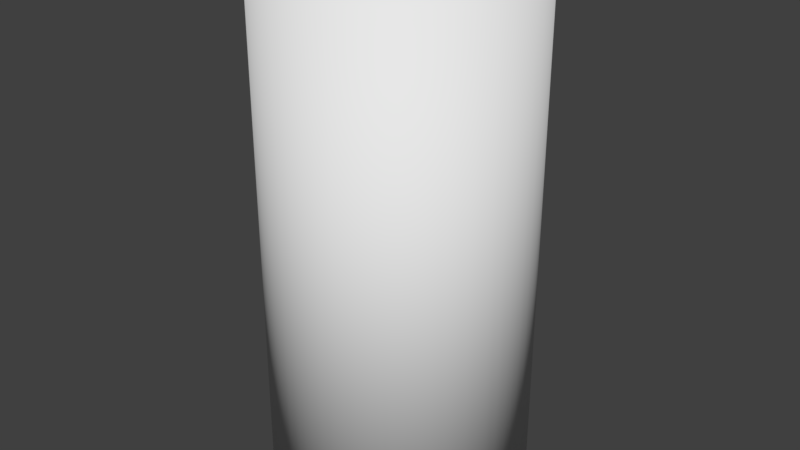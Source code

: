 # Source: Cylinder.blend  (saved by Blender 2.79.0; exported with 4.5.12 LTS)
import bpy
from mathutils import Matrix  # noqa: F401  (used for matrix-valued properties, if any)

bpy.ops.wm.read_factory_settings(use_empty=True)
scene = bpy.context.scene
scene.name = 'Scene'

# ---- collections
col_collection_1 = bpy.data.collections.new('Collection 1'); scene.collection.children.link(col_collection_1)

# ---- world
world_world = bpy.data.worlds.new('World'); scene.world = world_world
world_world.color = (0.05088, 0.05088, 0.05088)
world_world.use_sun_shadow = False
world_world.sun_shadow_jitter_overblur = 0.0
world_world.cycles.sampling_method = 'MANUAL'

# ---- meshes
me_cylinder = bpy.data.meshes.new('Cylinder')
me_cylinder.from_pydata([(0.0, 0.5, -1.0), (0.0, 0.5, 1.0), (0.01571, 0.4998, -1.0), (0.01571, 0.4998, 1.0), (0.0314, 0.499, -1.0), (0.0314, 0.499, 1.0), (0.04705, 0.4978, -1.0), (0.04705, 0.4978, 1.0), (0.06267, 0.4961, -1.0), (0.06267, 0.4961, 1.0), (0.07822, 0.4938, -1.0), (0.07822, 0.4938, 1.0), (0.09369, 0.4911, -1.0), (0.09369, 0.4911, 1.0), (0.1091, 0.488, -1.0), (0.1091, 0.488, 1.0), (0.1243, 0.4843, -1.0), (0.1243, 0.4843, 1.0), (0.1395, 0.4801, -1.0), (0.1395, 0.4801, 1.0), (0.1545, 0.4755, -1.0), (0.1545, 0.4755, 1.0), (0.1694, 0.4704, -1.0), (0.1694, 0.4704, 1.0), (0.1841, 0.4649, -1.0), (0.1841, 0.4649, 1.0), (0.1986, 0.4589, -1.0), (0.1986, 0.4589, 1.0), (0.2129, 0.4524, -1.0), (0.2129, 0.4524, 1.0), (0.227, 0.4455, -1.0), (0.227, 0.4455, 1.0), (0.2409, 0.4382, -1.0), (0.2409, 0.4382, 1.0), (0.2545, 0.4304, -1.0), (0.2545, 0.4304, 1.0), (0.2679, 0.4222, -1.0), (0.2679, 0.4222, 1.0), (0.281, 0.4135, -1.0), (0.281, 0.4135, 1.0), (0.2939, 0.4045, -1.0), (0.2939, 0.4045, 1.0), (0.3065, 0.3951, -1.0), (0.3065, 0.3951, 1.0), (0.3187, 0.3853, -1.0), (0.3187, 0.3853, 1.0), (0.3307, 0.3751, -1.0), (0.3307, 0.3751, 1.0), (0.3423, 0.3645, -1.0), (0.3423, 0.3645, 1.0), (0.3536, 0.3536, -1.0), (0.3536, 0.3536, 1.0), (0.3645, 0.3423, -1.0), (0.3645, 0.3423, 1.0), (0.3751, 0.3307, -1.0), (0.3751, 0.3307, 1.0), (0.3853, 0.3187, -1.0), (0.3853, 0.3187, 1.0), (0.3951, 0.3065, -1.0), (0.3951, 0.3065, 1.0), (0.4045, 0.2939, -1.0), (0.4045, 0.2939, 1.0), (0.4135, 0.281, -1.0), (0.4135, 0.281, 1.0), (0.4222, 0.2679, -1.0), (0.4222, 0.2679, 1.0), (0.4304, 0.2545, -1.0), (0.4304, 0.2545, 1.0), (0.4382, 0.2409, -1.0), (0.4382, 0.2409, 1.0), (0.4455, 0.227, -1.0), (0.4455, 0.227, 1.0), (0.4524, 0.2129, -1.0), (0.4524, 0.2129, 1.0), (0.4589, 0.1986, -1.0), (0.4589, 0.1986, 1.0), (0.4649, 0.1841, -1.0), (0.4649, 0.1841, 1.0), (0.4704, 0.1694, -1.0), (0.4704, 0.1694, 1.0), (0.4755, 0.1545, -1.0), (0.4755, 0.1545, 1.0), (0.4801, 0.1395, -1.0), (0.4801, 0.1395, 1.0), (0.4843, 0.1243, -1.0), (0.4843, 0.1243, 1.0), (0.488, 0.1091, -1.0), (0.488, 0.1091, 1.0), (0.4911, 0.09369, -1.0), (0.4911, 0.09369, 1.0), (0.4938, 0.07822, -1.0), (0.4938, 0.07822, 1.0), (0.4961, 0.06267, -1.0), (0.4961, 0.06267, 1.0), (0.4978, 0.04705, -1.0), (0.4978, 0.04705, 1.0), (0.499, 0.0314, -1.0), (0.499, 0.0314, 1.0), (0.4998, 0.01571, -1.0), (0.4998, 0.01571, 1.0), (0.5, -2.603e-07, -1.0), (0.5, -2.603e-07, 1.0), (0.4998, -0.01571, -1.0), (0.4998, -0.01571, 1.0), (0.499, -0.0314, -1.0), (0.499, -0.0314, 1.0), (0.4978, -0.04705, -1.0), (0.4978, -0.04705, 1.0), (0.4961, -0.06267, -1.0), (0.4961, -0.06267, 1.0), (0.4938, -0.07822, -1.0), (0.4938, -0.07822, 1.0), (0.4911, -0.09369, -1.0), (0.4911, -0.09369, 1.0), (0.488, -0.1091, -1.0), (0.488, -0.1091, 1.0), (0.4843, -0.1243, -1.0), (0.4843, -0.1243, 1.0), (0.4801, -0.1395, -1.0), (0.4801, -0.1395, 1.0), (0.4755, -0.1545, -1.0), (0.4755, -0.1545, 1.0), (0.4704, -0.1694, -1.0), (0.4704, -0.1694, 1.0), (0.4649, -0.1841, -1.0), (0.4649, -0.1841, 1.0), (0.4589, -0.1986, -1.0), (0.4589, -0.1986, 1.0), (0.4524, -0.2129, -1.0), (0.4524, -0.2129, 1.0), (0.4455, -0.227, -1.0), (0.4455, -0.227, 1.0), (0.4382, -0.2409, -1.0), (0.4382, -0.2409, 1.0), (0.4304, -0.2545, -1.0), (0.4304, -0.2545, 1.0), (0.4222, -0.2679, -1.0), (0.4222, -0.2679, 1.0), (0.4135, -0.281, -1.0), (0.4135, -0.281, 1.0), (0.4045, -0.2939, -1.0), (0.4045, -0.2939, 1.0), (0.3951, -0.3065, -1.0), (0.3951, -0.3065, 1.0), (0.3853, -0.3187, -1.0), (0.3853, -0.3187, 1.0), (0.3751, -0.3307, -1.0), (0.3751, -0.3307, 1.0), (0.3645, -0.3423, -1.0), (0.3645, -0.3423, 1.0), (0.3536, -0.3536, -1.0), (0.3536, -0.3536, 1.0), (0.3423, -0.3645, -1.0), (0.3423, -0.3645, 1.0), (0.3307, -0.3751, -1.0), (0.3307, -0.3751, 1.0), (0.3187, -0.3853, -1.0), (0.3187, -0.3853, 1.0), (0.3065, -0.3951, -1.0), (0.3065, -0.3951, 1.0), (0.2939, -0.4045, -1.0), (0.2939, -0.4045, 1.0), (0.281, -0.4135, -1.0), (0.281, -0.4135, 1.0), (0.2679, -0.4222, -1.0), (0.2679, -0.4222, 1.0), (0.2545, -0.4304, -1.0), (0.2545, -0.4304, 1.0), (0.2409, -0.4382, -1.0), (0.2409, -0.4382, 1.0), (0.227, -0.4455, -1.0), (0.227, -0.4455, 1.0), (0.2129, -0.4524, -1.0), (0.2129, -0.4524, 1.0), (0.1986, -0.4589, -1.0), (0.1986, -0.4589, 1.0), (0.1841, -0.4649, -1.0), (0.1841, -0.4649, 1.0), (0.1694, -0.4704, -1.0), (0.1694, -0.4704, 1.0), (0.1545, -0.4755, -1.0), (0.1545, -0.4755, 1.0), (0.1395, -0.4801, -1.0), (0.1395, -0.4801, 1.0), (0.1243, -0.4843, -1.0), (0.1243, -0.4843, 1.0), (0.1091, -0.488, -1.0), (0.1091, -0.488, 1.0), (0.09369, -0.4911, -1.0), (0.09369, -0.4911, 1.0), (0.07822, -0.4938, -1.0), (0.07822, -0.4938, 1.0), (0.06267, -0.4961, -1.0), (0.06267, -0.4961, 1.0), (0.04705, -0.4978, -1.0), (0.04705, -0.4978, 1.0), (0.03139, -0.499, -1.0), (0.03139, -0.499, 1.0), (0.0157, -0.4998, -1.0), (0.0157, -0.4998, 1.0), (-5.205e-07, -0.5, -1.0), (-5.205e-07, -0.5, 1.0), (-0.01571, -0.4998, -1.0), (-0.01571, -0.4998, 1.0), (-0.0314, -0.499, -1.0), (-0.0314, -0.499, 1.0), (-0.04705, -0.4978, -1.0), (-0.04705, -0.4978, 1.0), (-0.06267, -0.4961, -1.0), (-0.06267, -0.4961, 1.0), (-0.07822, -0.4938, -1.0), (-0.07822, -0.4938, 1.0), (-0.09369, -0.4911, -1.0), (-0.09369, -0.4911, 1.0), (-0.1091, -0.488, -1.0), (-0.1091, -0.488, 1.0), (-0.1243, -0.4843, -1.0), (-0.1243, -0.4843, 1.0), (-0.1395, -0.4801, -1.0), (-0.1395, -0.4801, 1.0), (-0.1545, -0.4755, -1.0), (-0.1545, -0.4755, 1.0), (-0.1694, -0.4704, -1.0), (-0.1694, -0.4704, 1.0), (-0.1841, -0.4649, -1.0), (-0.1841, -0.4649, 1.0), (-0.1986, -0.4589, -1.0), (-0.1986, -0.4589, 1.0), (-0.2129, -0.4524, -1.0), (-0.2129, -0.4524, 1.0), (-0.227, -0.4455, -1.0), (-0.227, -0.4455, 1.0), (-0.2409, -0.4382, -1.0), (-0.2409, -0.4382, 1.0), (-0.2545, -0.4304, -1.0), (-0.2545, -0.4304, 1.0), (-0.2679, -0.4222, -1.0), (-0.2679, -0.4222, 1.0), (-0.281, -0.4135, -1.0), (-0.281, -0.4135, 1.0), (-0.2939, -0.4045, -1.0), (-0.2939, -0.4045, 1.0), (-0.3065, -0.3951, -1.0), (-0.3065, -0.3951, 1.0), (-0.3187, -0.3853, -1.0), (-0.3187, -0.3853, 1.0), (-0.3307, -0.3751, -1.0), (-0.3307, -0.3751, 1.0), (-0.3423, -0.3645, -1.0), (-0.3423, -0.3645, 1.0), (-0.3536, -0.3536, -1.0), (-0.3536, -0.3536, 1.0), (-0.3645, -0.3423, -1.0), (-0.3645, -0.3423, 1.0), (-0.3751, -0.3307, -1.0), (-0.3751, -0.3307, 1.0), (-0.3853, -0.3187, -1.0), (-0.3853, -0.3187, 1.0), (-0.3951, -0.3065, -1.0), (-0.3951, -0.3065, 1.0), (-0.4045, -0.2939, -1.0), (-0.4045, -0.2939, 1.0), (-0.4135, -0.281, -1.0), (-0.4135, -0.281, 1.0), (-0.4222, -0.2679, -1.0), (-0.4222, -0.2679, 1.0), (-0.4304, -0.2545, -1.0), (-0.4304, -0.2545, 1.0), (-0.4382, -0.2409, -1.0), (-0.4382, -0.2409, 1.0), (-0.4455, -0.227, -1.0), (-0.4455, -0.227, 1.0), (-0.4524, -0.2129, -1.0), (-0.4524, -0.2129, 1.0), (-0.4589, -0.1986, -1.0), (-0.4589, -0.1986, 1.0), (-0.4649, -0.1841, -1.0), (-0.4649, -0.1841, 1.0), (-0.4704, -0.1694, -1.0), (-0.4704, -0.1694, 1.0), (-0.4755, -0.1545, -1.0), (-0.4755, -0.1545, 1.0), (-0.4801, -0.1395, -1.0), (-0.4801, -0.1395, 1.0), (-0.4843, -0.1243, -1.0), (-0.4843, -0.1243, 1.0), (-0.488, -0.1091, -1.0), (-0.488, -0.1091, 1.0), (-0.4911, -0.09369, -1.0), (-0.4911, -0.09369, 1.0), (-0.4938, -0.07822, -1.0), (-0.4938, -0.07822, 1.0), (-0.4961, -0.06267, -1.0), (-0.4961, -0.06267, 1.0), (-0.4978, -0.04705, -1.0), (-0.4978, -0.04705, 1.0), (-0.499, -0.03139, -1.0), (-0.499, -0.03139, 1.0), (-0.4998, -0.0157, -1.0), (-0.4998, -0.0157, 1.0), (-0.5, 7.212e-07, -1.0), (-0.5, 7.212e-07, 1.0), (-0.4998, 0.01571, -1.0), (-0.4998, 0.01571, 1.0), (-0.499, 0.0314, -1.0), (-0.499, 0.0314, 1.0), (-0.4978, 0.04705, -1.0), (-0.4978, 0.04705, 1.0), (-0.4961, 0.06267, -1.0), (-0.4961, 0.06267, 1.0), (-0.4938, 0.07822, -1.0), (-0.4938, 0.07822, 1.0), (-0.4911, 0.09369, -1.0), (-0.4911, 0.09369, 1.0), (-0.488, 0.1091, -1.0), (-0.488, 0.1091, 1.0), (-0.4843, 0.1243, -1.0), (-0.4843, 0.1243, 1.0), (-0.4801, 0.1395, -1.0), (-0.4801, 0.1395, 1.0), (-0.4755, 0.1545, -1.0), (-0.4755, 0.1545, 1.0), (-0.4704, 0.1694, -1.0), (-0.4704, 0.1694, 1.0), (-0.4649, 0.1841, -1.0), (-0.4649, 0.1841, 1.0), (-0.4589, 0.1986, -1.0), (-0.4589, 0.1986, 1.0), (-0.4524, 0.2129, -1.0), (-0.4524, 0.2129, 1.0), (-0.4455, 0.227, -1.0), (-0.4455, 0.227, 1.0), (-0.4382, 0.2409, -1.0), (-0.4382, 0.2409, 1.0), (-0.4304, 0.2545, -1.0), (-0.4304, 0.2545, 1.0), (-0.4222, 0.2679, -1.0), (-0.4222, 0.2679, 1.0), (-0.4135, 0.281, -1.0), (-0.4135, 0.281, 1.0), (-0.4045, 0.2939, -1.0), (-0.4045, 0.2939, 1.0), (-0.3951, 0.3065, -1.0), (-0.3951, 0.3065, 1.0), (-0.3853, 0.3187, -1.0), (-0.3853, 0.3187, 1.0), (-0.3751, 0.3307, -1.0), (-0.3751, 0.3307, 1.0), (-0.3645, 0.3423, -1.0), (-0.3645, 0.3423, 1.0), (-0.3536, 0.3536, -1.0), (-0.3536, 0.3536, 1.0), (-0.3423, 0.3645, -1.0), (-0.3423, 0.3645, 1.0), (-0.3307, 0.3751, -1.0), (-0.3307, 0.3751, 1.0), (-0.3187, 0.3853, -1.0), (-0.3187, 0.3853, 1.0), (-0.3065, 0.3951, -1.0), (-0.3065, 0.3951, 1.0), (-0.2939, 0.4045, -1.0), (-0.2939, 0.4045, 1.0), (-0.281, 0.4135, -1.0), (-0.281, 0.4135, 1.0), (-0.2679, 0.4222, -1.0), (-0.2679, 0.4222, 1.0), (-0.2545, 0.4304, -1.0), (-0.2545, 0.4304, 1.0), (-0.2409, 0.4382, -1.0), (-0.2409, 0.4382, 1.0), (-0.227, 0.4455, -1.0), (-0.227, 0.4455, 1.0), (-0.2129, 0.4524, -1.0), (-0.2129, 0.4524, 1.0), (-0.1986, 0.4589, -1.0), (-0.1986, 0.4589, 1.0), (-0.1841, 0.4649, -1.0), (-0.1841, 0.4649, 1.0), (-0.1694, 0.4704, -1.0), (-0.1694, 0.4704, 1.0), (-0.1545, 0.4755, -1.0), (-0.1545, 0.4755, 1.0), (-0.1395, 0.4801, -1.0), (-0.1395, 0.4801, 1.0), (-0.1243, 0.4843, -1.0), (-0.1243, 0.4843, 1.0), (-0.1091, 0.488, -1.0), (-0.1091, 0.488, 1.0), (-0.09369, 0.4911, -1.0), (-0.09369, 0.4911, 1.0), (-0.07822, 0.4938, -1.0), (-0.07822, 0.4938, 1.0), (-0.06267, 0.4961, -1.0), (-0.06267, 0.4961, 1.0), (-0.04705, 0.4978, -1.0), (-0.04705, 0.4978, 1.0), (-0.03139, 0.499, -1.0), (-0.03139, 0.499, 1.0), (-0.0157, 0.4998, -1.0), (-0.0157, 0.4998, 1.0)], [], [(0, 1, 3, 2), (2, 3, 5, 4), (4, 5, 7, 6), (6, 7, 9, 8), (8, 9, 11, 10), (10, 11, 13, 12), (12, 13, 15, 14), (14, 15, 17, 16), (16, 17, 19, 18), (18, 19, 21, 20), (20, 21, 23, 22), (22, 23, 25, 24), (24, 25, 27, 26), (26, 27, 29, 28), (28, 29, 31, 30), (30, 31, 33, 32), (32, 33, 35, 34), (34, 35, 37, 36), (36, 37, 39, 38), (38, 39, 41, 40), (40, 41, 43, 42), (42, 43, 45, 44), (44, 45, 47, 46), (46, 47, 49, 48), (48, 49, 51, 50), (50, 51, 53, 52), (52, 53, 55, 54), (54, 55, 57, 56), (56, 57, 59, 58), (58, 59, 61, 60), (60, 61, 63, 62), (62, 63, 65, 64), (64, 65, 67, 66), (66, 67, 69, 68), (68, 69, 71, 70), (70, 71, 73, 72), (72, 73, 75, 74), (74, 75, 77, 76), (76, 77, 79, 78), (78, 79, 81, 80), (80, 81, 83, 82), (82, 83, 85, 84), (84, 85, 87, 86), (86, 87, 89, 88), (88, 89, 91, 90), (90, 91, 93, 92), (92, 93, 95, 94), (94, 95, 97, 96), (96, 97, 99, 98), (98, 99, 101, 100), (100, 101, 103, 102), (102, 103, 105, 104), (104, 105, 107, 106), (106, 107, 109, 108), (108, 109, 111, 110), (110, 111, 113, 112), (112, 113, 115, 114), (114, 115, 117, 116), (116, 117, 119, 118), (118, 119, 121, 120), (120, 121, 123, 122), (122, 123, 125, 124), (124, 125, 127, 126), (126, 127, 129, 128), (128, 129, 131, 130), (130, 131, 133, 132), (132, 133, 135, 134), (134, 135, 137, 136), (136, 137, 139, 138), (138, 139, 141, 140), (140, 141, 143, 142), (142, 143, 145, 144), (144, 145, 147, 146), (146, 147, 149, 148), (148, 149, 151, 150), (150, 151, 153, 152), (152, 153, 155, 154), (154, 155, 157, 156), (156, 157, 159, 158), (158, 159, 161, 160), (160, 161, 163, 162), (162, 163, 165, 164), (164, 165, 167, 166), (166, 167, 169, 168), (168, 169, 171, 170), (170, 171, 173, 172), (172, 173, 175, 174), (174, 175, 177, 176), (176, 177, 179, 178), (178, 179, 181, 180), (180, 181, 183, 182), (182, 183, 185, 184), (184, 185, 187, 186), (186, 187, 189, 188), (188, 189, 191, 190), (190, 191, 193, 192), (192, 193, 195, 194), (194, 195, 197, 196), (196, 197, 199, 198), (198, 199, 201, 200), (200, 201, 203, 202), (202, 203, 205, 204), (204, 205, 207, 206), (206, 207, 209, 208), (208, 209, 211, 210), (210, 211, 213, 212), (212, 213, 215, 214), (214, 215, 217, 216), (216, 217, 219, 218), (218, 219, 221, 220), (220, 221, 223, 222), (222, 223, 225, 224), (224, 225, 227, 226), (226, 227, 229, 228), (228, 229, 231, 230), (230, 231, 233, 232), (232, 233, 235, 234), (234, 235, 237, 236), (236, 237, 239, 238), (238, 239, 241, 240), (240, 241, 243, 242), (242, 243, 245, 244), (244, 245, 247, 246), (246, 247, 249, 248), (248, 249, 251, 250), (250, 251, 253, 252), (252, 253, 255, 254), (254, 255, 257, 256), (256, 257, 259, 258), (258, 259, 261, 260), (260, 261, 263, 262), (262, 263, 265, 264), (264, 265, 267, 266), (266, 267, 269, 268), (268, 269, 271, 270), (270, 271, 273, 272), (272, 273, 275, 274), (274, 275, 277, 276), (276, 277, 279, 278), (278, 279, 281, 280), (280, 281, 283, 282), (282, 283, 285, 284), (284, 285, 287, 286), (286, 287, 289, 288), (288, 289, 291, 290), (290, 291, 293, 292), (292, 293, 295, 294), (294, 295, 297, 296), (296, 297, 299, 298), (298, 299, 301, 300), (300, 301, 303, 302), (302, 303, 305, 304), (304, 305, 307, 306), (306, 307, 309, 308), (308, 309, 311, 310), (310, 311, 313, 312), (312, 313, 315, 314), (314, 315, 317, 316), (316, 317, 319, 318), (318, 319, 321, 320), (320, 321, 323, 322), (322, 323, 325, 324), (324, 325, 327, 326), (326, 327, 329, 328), (328, 329, 331, 330), (330, 331, 333, 332), (332, 333, 335, 334), (334, 335, 337, 336), (336, 337, 339, 338), (338, 339, 341, 340), (340, 341, 343, 342), (342, 343, 345, 344), (344, 345, 347, 346), (346, 347, 349, 348), (348, 349, 351, 350), (350, 351, 353, 352), (352, 353, 355, 354), (354, 355, 357, 356), (356, 357, 359, 358), (358, 359, 361, 360), (360, 361, 363, 362), (362, 363, 365, 364), (364, 365, 367, 366), (366, 367, 369, 368), (368, 369, 371, 370), (370, 371, 373, 372), (372, 373, 375, 374), (374, 375, 377, 376), (376, 377, 379, 378), (378, 379, 381, 380), (380, 381, 383, 382), (382, 383, 385, 384), (384, 385, 387, 386), (386, 387, 389, 388), (388, 389, 391, 390), (390, 391, 393, 392), (392, 393, 395, 394), (394, 395, 397, 396), (3, 1, 399, 397, 395, 393, 391, 389, 387, 385, 383, 381, 379, 377, 375, 373, 371, 369, 367, 365, 363, 361, 359, 357, 355, 353, 351, 349, 347, 345, 343, 341, 339, 337, 335, 333, 331, 329, 327, 325, 323, 321, 319, 317, 315, 313, 311, 309, 307, 305, 303, 301, 299, 297, 295, 293, 291, 289, 287, 285, 283, 281, 279, 277, 275, 273, 271, 269, 267, 265, 263, 261, 259, 257, 255, 253, 251, 249, 247, 245, 243, 241, 239, 237, 235, 233, 231, 229, 227, 225, 223, 221, 219, 217, 215, 213, 211, 209, 207, 205, 203, 201, 199, 197, 195, 193, 191, 189, 187, 185, 183, 181, 179, 177, 175, 173, 171, 169, 167, 165, 163, 161, 159, 157, 155, 153, 151, 149, 147, 145, 143, 141, 139, 137, 135, 133, 131, 129, 127, 125, 123, 121, 119, 117, 115, 113, 111, 109, 107, 105, 103, 101, 99, 97, 95, 93, 91, 89, 87, 85, 83, 81, 79, 77, 75, 73, 71, 69, 67, 65, 63, 61, 59, 57, 55, 53, 51, 49, 47, 45, 43, 41, 39, 37, 35, 33, 31, 29, 27, 25, 23, 21, 19, 17, 15, 13, 11, 9, 7, 5), (396, 397, 399, 398), (398, 399, 1, 0), (0, 2, 4, 6, 8, 10, 12, 14, 16, 18, 20, 22, 24, 26, 28, 30, 32, 34, 36, 38, 40, 42, 44, 46, 48, 50, 52, 54, 56, 58, 60, 62, 64, 66, 68, 70, 72, 74, 76, 78, 80, 82, 84, 86, 88, 90, 92, 94, 96, 98, 100, 102, 104, 106, 108, 110, 112, 114, 116, 118, 120, 122, 124, 126, 128, 130, 132, 134, 136, 138, 140, 142, 144, 146, 148, 150, 152, 154, 156, 158, 160, 162, 164, 166, 168, 170, 172, 174, 176, 178, 180, 182, 184, 186, 188, 190, 192, 194, 196, 198, 200, 202, 204, 206, 208, 210, 212, 214, 216, 218, 220, 222, 224, 226, 228, 230, 232, 234, 236, 238, 240, 242, 244, 246, 248, 250, 252, 254, 256, 258, 260, 262, 264, 266, 268, 270, 272, 274, 276, 278, 280, 282, 284, 286, 288, 290, 292, 294, 296, 298, 300, 302, 304, 306, 308, 310, 312, 314, 316, 318, 320, 322, 324, 326, 328, 330, 332, 334, 336, 338, 340, 342, 344, 346, 348, 350, 352, 354, 356, 358, 360, 362, 364, 366, 368, 370, 372, 374, 376, 378, 380, 382, 384, 386, 388, 390, 392, 394, 396, 398)])
me_cylinder.polygons.foreach_set('use_smooth', [True] * 202)
me_cylinder.use_remesh_preserve_volume = False
me_cylinder.use_remesh_preserve_attributes = False
me_cylinder.use_mirror_vertex_groups = False
me_cylinder.update()

# ---- objects
ob_cylinder = bpy.data.objects.new('Cylinder', me_cylinder)

# ---- transforms, parenting, visibility, modifiers, constraints
ob_cylinder.location = (0.0, 0.0, 0.0)
ob_cylinder.lineart.crease_threshold = 0.0

# ---- collection membership
col_collection_1.objects.link(ob_cylinder)

# ---- scene / render settings (as saved in the file)
scene.frame_start = 1; scene.frame_end = 250; scene.frame_set(1)
scene.render.engine = 'BLENDER_EEVEE_NEXT'
scene.render.resolution_percentage = 50
scene.render.dither_intensity = 0.0
scene.cycles.use_denoising = False
scene.cycles.samples = 128
scene.cycles.sampling_pattern = 'TABULATED_SOBOL'
scene.cycles.light_sampling_threshold = 0.0
scene.cycles.use_adaptive_sampling = False
scene.cycles.use_light_tree = False
scene.cycles.blur_glossy = 0.0
scene.cycles.sample_clamp_indirect = 0.0
scene.view_settings.view_transform = 'Standard'
bpy.context.view_layer.update()

# ---- added for rendering (the .blend has no active camera and no usable light): camera, sun
cam_auto = bpy.data.cameras.new('AutoCamera')
cam_auto.lens = 50.0
cam_auto.sensor_width = 36.0
cam_auto.clip_end = 1000.0
ob_auto_camera = bpy.data.objects.new('AutoCamera', cam_auto)
scene.collection.objects.link(ob_auto_camera)
ob_auto_camera.location = (2.26633, -2.71959, 1.81306)
ob_auto_camera.rotation_euler = (1.09748, -7.21219e-08, 0.694738)
scene.camera = ob_auto_camera
light_auto_sun = bpy.data.lights.new('AutoSun', 'SUN')
light_auto_sun.energy = 3.0
light_auto_sun.angle = 0.0523599
ob_auto_sun = bpy.data.objects.new('AutoSun', light_auto_sun)
scene.collection.objects.link(ob_auto_sun)
ob_auto_sun.rotation_euler = (0.872665, 0.174533, 0.523599)
bpy.context.view_layer.update()
